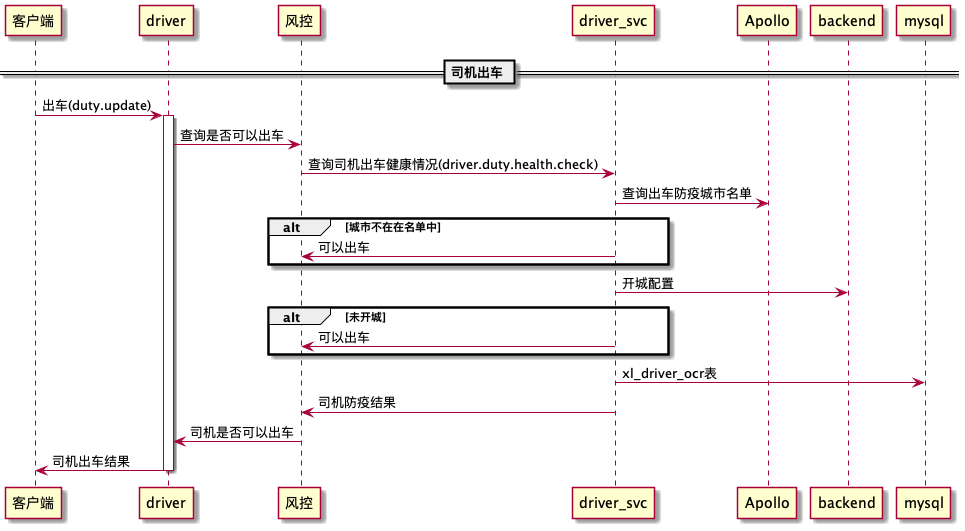

The diagram above was rendered by PlantUML. Its source (embedded in the PNG):
@startuml
'== 司机出车状态 ==
'客户端 -> driver: 司机状态接口(duty.status)
'
'activate driver
'
'driver -> driver_svc: 查询司机防疫信息(driver.ocr.check)
'driver_svc -> backend: 开城配置
'alt 已开城
'
'driver_svc -> mysql: xl_driver_ocr表
'end
'
'driver_svc -> driver: 司机防疫结果
'
'driver -> driver: 结果处理
'
'
'driver -> 客户端: 司机状态信息
'deactivate driver

== 司机出车 ==
客户端 -> driver: 出车(duty.update)

activate driver

driver -> 风控: 查询是否可以出车
风控 -> driver_svc: 查询司机出车健康情况(driver.duty.health.check)
driver_svc -> Apollo: 查询出车防疫城市名单
alt 城市不在在名单中
driver_svc->风控: 可以出车
end
driver_svc -> backend: 开城配置
alt 未开城
driver_svc -> 风控: 可以出车
end
driver_svc -> mysql: xl_driver_ocr表

driver_svc -> 风控: 司机防疫结果

风控 -> driver: 司机是否可以出车


driver -> 客户端: 司机出车结果
deactivate driver

@enduml